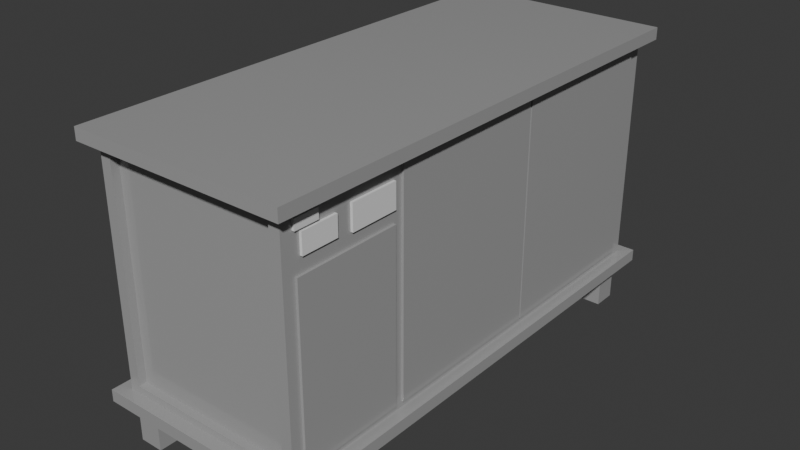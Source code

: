 # Source: blend.blend  (saved by Blender 4.2.66; exported with 4.5.12 LTS)
import bpy
from mathutils import Matrix  # noqa: F401  (used for matrix-valued properties, if any)

bpy.ops.wm.read_factory_settings(use_empty=True)
scene = bpy.context.scene
scene.name = 'Scene'

# ---- collections
col_collection = bpy.data.collections.new('Collection'); scene.collection.children.link(col_collection)

# ---- materials (node trees are filled in below, after node groups)
mat_steel = bpy.data.materials.new('steel')
mat_steel.alpha_threshold = 0.0
mat_steel.use_transparent_shadow = False
mat_steel.roughness = 0.5
mat_steel.line_color = (0.0, 0.0, 0.0, 1.0)
mat_white = bpy.data.materials.new('white')

# ---- material node trees
mat_steel.use_nodes = True; mat_steel.node_tree.nodes.clear()
_N = mat_steel.node_tree.nodes; _L = mat_steel.node_tree.links
n0 = _N.new('ShaderNodeOutputMaterial'); n0.name = 'Material Output'; n0.location = (300, 300)
n1 = _N.new('ShaderNodeBsdfPrincipled'); n1.name = 'Principled BSDF'; n1.location = (10, 300)
n1.inputs[0].default_value = (0.3712, 0.3712, 0.3712, 1.0)
n1.inputs[2].default_value = 0.1
n1.inputs[3].default_value = 1.45
_L.new(n1.outputs[0], n0.inputs[0])
n0.is_active_output = True
mat_white.use_nodes = True; mat_white.node_tree.nodes.clear()
_N = mat_white.node_tree.nodes; _L = mat_white.node_tree.links
n0 = _N.new('ShaderNodeBsdfPrincipled'); n0.name = 'Principled BSDF'; n0.location = (10, 300)
n1 = _N.new('ShaderNodeOutputMaterial'); n1.name = 'Material Output'; n1.location = (300, 300)
_L.new(n0.outputs[0], n1.inputs[0])
n1.is_active_output = True

# ---- world
world_world = bpy.data.worlds.new('World'); scene.world = world_world
world_world.use_nodes = True; world_world.node_tree.nodes.clear()
_N = world_world.node_tree.nodes; _L = world_world.node_tree.links
n0 = _N.new('ShaderNodeOutputWorld'); n0.name = 'World Output'; n0.location = (300, 300)
n1 = _N.new('ShaderNodeBackground'); n1.name = 'Background'; n1.location = (10, 300)
n1.inputs[0].default_value = (0.05088, 0.05088, 0.05088, 1.0)
_L.new(n1.outputs[0], n0.inputs[0])
n0.is_active_output = True
world_world.color = (0.05088, 0.05088, 0.05088)
world_world.sun_shadow_jitter_overblur = 0.0

# ---- meshes
me_cube_010 = bpy.data.meshes.new('Cube.010')
me_cube_010.from_pydata([(-1.0, -1.0, -1.0), (-1.0, -1.0, 1.0), (-1.0, 1.0, -1.0), (-1.0, 1.0, 1.0), (1.0, -1.0, -1.0), (1.0, -1.0, 1.0), (1.0, 1.0, -1.0), (1.0, 1.0, 1.0), (-13.91, -38.8, 1.555), (-13.91, -38.8, 10.44), (-14.8, 1.2, 1.0), (-14.8, 1.2, 11.0), (0.3118, -38.8, 1.555), (0.3118, -38.8, 10.44), (1.2, 1.2, 1.0), (1.2, 1.2, 11.0), (-14.8, -38.8, 1.0), (-14.8, -38.8, 11.0), (1.2, -38.8, 11.0), (1.2, -38.8, 1.0), (-13.91, -38.14, 1.555), (-13.91, -38.14, 10.44), (0.3118, -38.14, 10.44), (0.3118, -38.14, 1.555), (-15.8, -39.8, 10.75), (-15.8, -39.8, 11.25), (-15.8, 2.2, 10.75), (-15.8, 2.2, 11.25), (2.2, -39.8, 10.75), (2.2, -39.8, 11.25), (2.2, 2.2, 10.75), (2.2, 2.2, 11.25), (1.0, -37.3, 9.1), (1.0, -37.3, 9.9), (1.0, -34.3, 9.1), (1.0, -34.3, 9.9), (1.4, -37.3, 9.1), (1.4, -37.3, 9.9), (1.4, -34.3, 9.1), (1.4, -34.3, 9.9), (1.0, -33.0, 9.0), (1.0, -33.0, 10.0), (1.0, -29.0, 9.0), (1.0, -29.0, 10.0), (1.4, -33.0, 9.0), (1.4, -33.0, 10.0), (1.4, -29.0, 9.0), (1.4, -29.0, 10.0), (1.0, -37.8, 1.5), (1.0, -37.8, 8.5), (1.0, -29.0, 1.5), (1.0, -29.0, 8.5), (1.4, -37.8, 1.5), (1.4, -37.8, 8.5), (1.4, -29.0, 1.5), (1.4, -29.0, 8.5), (-15.8, -39.8, 0.75), (-15.8, -39.8, 1.25), (-15.8, 2.2, 0.75), (-15.8, 2.2, 1.25), (2.2, -39.8, 0.75), (2.2, -39.8, 1.25), (2.2, 2.2, 0.75), (2.2, 2.2, 1.25), (1.0, -28.27, 1.5), (1.0, -28.27, 10.5), (1.0, -14.27, 1.5), (1.0, -14.27, 10.5), (1.4, -28.27, 1.5), (1.4, -28.27, 10.5), (1.4, -14.27, 1.5), (1.4, -14.27, 10.5), (1.0, -14.12, 1.5), (1.0, -14.12, 10.5), (1.0, -0.1174, 1.5), (1.0, -0.1174, 10.5), (1.4, -14.12, 1.5), (1.4, -14.12, 10.5), (1.4, -0.1174, 1.5), (1.4, -0.1174, 10.5), (-1.0, -38.6, -1.0), (-1.0, -38.6, 1.0), (-1.0, -36.6, -1.0), (-1.0, -36.6, 1.0), (1.0, -38.6, -1.0), (1.0, -38.6, 1.0), (1.0, -36.6, -1.0), (1.0, -36.6, 1.0), (-14.6, -38.6, -1.0), (-14.6, -38.6, 1.0), (-14.6, -36.6, -1.0), (-14.6, -36.6, 1.0), (-12.6, -38.6, -1.0), (-12.6, -38.6, 1.0), (-12.6, -36.6, -1.0), (-12.6, -36.6, 1.0), (-14.6, -1.0, -1.0), (-14.6, -1.0, 1.0), (-14.6, 1.0, -1.0), (-14.6, 1.0, 1.0), (-12.6, -1.0, -1.0), (-12.6, -1.0, 1.0), (-12.6, 1.0, -1.0), (-12.6, 1.0, 1.0), (1.0, -37.86, 10.01), (1.0, -37.86, 10.41), (1.0, -35.86, 10.01), (1.0, -35.86, 10.41), (1.4, -37.86, 10.01), (1.4, -37.86, 10.41), (1.4, -35.86, 10.01), (1.4, -35.86, 10.41)], [], [(0, 1, 3, 2), (2, 3, 7, 6), (6, 7, 5, 4), (4, 5, 1, 0), (2, 6, 4, 0), (7, 3, 1, 5), (16, 17, 11, 10), (10, 11, 15, 14), (14, 15, 18, 19), (8, 12, 23, 20), (10, 14, 19, 16), (15, 11, 17, 18), (8, 9, 17, 16), (13, 12, 19, 18), (12, 8, 16, 19), (9, 13, 18, 17), (23, 22, 21, 20), (9, 8, 20, 21), (13, 9, 21, 22), (12, 13, 22, 23), (24, 25, 27, 26), (26, 27, 31, 30), (30, 31, 29, 28), (28, 29, 25, 24), (26, 30, 28, 24), (31, 27, 25, 29), (32, 33, 35, 34), (34, 35, 39, 38), (38, 39, 37, 36), (36, 37, 33, 32), (34, 38, 36, 32), (39, 35, 33, 37), (40, 41, 43, 42), (42, 43, 47, 46), (46, 47, 45, 44), (44, 45, 41, 40), (42, 46, 44, 40), (47, 43, 41, 45), (48, 49, 51, 50), (50, 51, 55, 54), (54, 55, 53, 52), (52, 53, 49, 48), (50, 54, 52, 48), (55, 51, 49, 53), (56, 57, 59, 58), (58, 59, 63, 62), (62, 63, 61, 60), (60, 61, 57, 56), (58, 62, 60, 56), (63, 59, 57, 61), (64, 65, 67, 66), (66, 67, 71, 70), (70, 71, 69, 68), (68, 69, 65, 64), (66, 70, 68, 64), (71, 67, 65, 69), (72, 73, 75, 74), (74, 75, 79, 78), (78, 79, 77, 76), (76, 77, 73, 72), (74, 78, 76, 72), (79, 75, 73, 77), (80, 81, 83, 82), (82, 83, 87, 86), (86, 87, 85, 84), (84, 85, 81, 80), (82, 86, 84, 80), (87, 83, 81, 85), (88, 89, 91, 90), (90, 91, 95, 94), (94, 95, 93, 92), (92, 93, 89, 88), (90, 94, 92, 88), (95, 91, 89, 93), (96, 97, 99, 98), (98, 99, 103, 102), (102, 103, 101, 100), (100, 101, 97, 96), (98, 102, 100, 96), (103, 99, 97, 101), (104, 105, 107, 106), (106, 107, 111, 110), (110, 111, 109, 108), (108, 109, 105, 104), (106, 110, 108, 104), (111, 107, 105, 109)])
me_cube_010.polygons.foreach_set('material_index', [0, 0, 0, 0, 0, 0, 0, 0, 0, 0, 0, 0, 0, 0, 0, 0, 0, 0, 0, 0, 0, 0, 0, 0, 0, 0, 1, 1, 1, 1, 1, 1, 1, 1, 1, 1, 1, 1, 0, 0, 0, 0, 0, 0, 0, 0, 0, 0, 0, 0, 0, 0, 0, 0, 0, 0, 0, 0, 0, 0, 0, 0, 0, 0, 0, 0, 0, 0, 0, 0, 0, 0, 0, 0, 0, 0, 0, 0, 0, 0, 1, 1, 1, 1, 1, 1])
_uv = me_cube_010.uv_layers.new(name='UVMap')
_uv.uv.foreach_set('vector', [0.375, 0.0, 0.625, 0.0, 0.625, 0.25, 0.375, 0.25, 0.375, 0.25, 0.625, 0.25, 0.625, 0.5, 0.375, 0.5, 0.375, 0.5, 0.625, 0.5, 0.625, 0.75, 0.375, 0.75, 0.375, 0.75, 0.625, 0.75, 0.625, 1.0, 0.375, 1.0, 0.125, 0.5, 0.375, 0.5, 0.375, 0.75, 0.125, 0.75, 0.625, 0.5, 0.875, 0.5, 0.875, 0.75, 0.625, 0.75, 0.375, 0.0, 0.625, 0.0, 0.625, 0.25, 0.375, 0.25, 0.375, 0.25, 0.625, 0.25, 0.625, 0.5, 0.375, 0.5, 0.375, 0.5, 0.625, 0.5, 0.625, 0.75, 0.375, 0.75, 0.3889, 0.9861, 0.3889, 0.7639, 0.3889, 0.7639, 0.3889, 0.9861, 0.125, 0.5, 0.375, 0.5, 0.375, 0.75, 0.125, 0.75, 0.625, 0.5, 0.875, 0.5, 0.875, 0.75, 0.625, 0.75, 0.3889, 0.9861, 0.6111, 0.9861, 0.625, 1.0, 0.375, 1.0, 0.6111, 0.7639, 0.3889, 0.7639, 0.375, 0.75, 0.625, 0.75, 0.3889, 0.7639, 0.3889, 0.9861, 0.375, 1.0, 0.375, 0.75, 0.6111, 0.9861, 0.6111, 0.7639, 0.625, 0.75, 0.625, 1.0, 0.3889, 0.7639, 0.6111, 0.7639, 0.6111, 0.9861, 0.3889, 0.9861, 0.6111, 0.9861, 0.3889, 0.9861, 0.3889, 0.9861, 0.6111, 0.9861, 0.6111, 0.7639, 0.6111, 0.9861, 0.6111, 0.9861, 0.6111, 0.7639, 0.3889, 0.7639, 0.6111, 0.7639, 0.6111, 0.7639, 0.3889, 0.7639, 0.375, 0.0, 0.625, 0.0, 0.625, 0.25, 0.375, 0.25, 0.375, 0.25, 0.625, 0.25, 0.625, 0.5, 0.375, 0.5, 0.375, 0.5, 0.625, 0.5, 0.625, 0.75, 0.375, 0.75, 0.375, 0.75, 0.625, 0.75, 0.625, 1.0, 0.375, 1.0, 0.125, 0.5, 0.375, 0.5, 0.375, 0.75, 0.125, 0.75, 0.625, 0.5, 0.875, 0.5, 0.875, 0.75, 0.625, 0.75, 0.375, 0.0, 0.625, 0.0, 0.625, 0.25, 0.375, 0.25, 0.375, 0.25, 0.625, 0.25, 0.625, 0.5, 0.375, 0.5, 0.375, 0.5, 0.625, 0.5, 0.625, 0.75, 0.375, 0.75, 0.375, 0.75, 0.625, 0.75, 0.625, 1.0, 0.375, 1.0, 0.125, 0.5, 0.375, 0.5, 0.375, 0.75, 0.125, 0.75, 0.625, 0.5, 0.875, 0.5, 0.875, 0.75, 0.625, 0.75, 0.375, 0.0, 0.625, 0.0, 0.625, 0.25, 0.375, 0.25, 0.375, 0.25, 0.625, 0.25, 0.625, 0.5, 0.375, 0.5, 0.375, 0.5, 0.625, 0.5, 0.625, 0.75, 0.375, 0.75, 0.375, 0.75, 0.625, 0.75, 0.625, 1.0, 0.375, 1.0, 0.125, 0.5, 0.375, 0.5, 0.375, 0.75, 0.125, 0.75, 0.625, 0.5, 0.875, 0.5, 0.875, 0.75, 0.625, 0.75, 0.375, 0.0, 0.625, 0.0, 0.625, 0.25, 0.375, 0.25, 0.375, 0.25, 0.625, 0.25, 0.625, 0.5, 0.375, 0.5, 0.375, 0.5, 0.625, 0.5, 0.625, 0.75, 0.375, 0.75, 0.375, 0.75, 0.625, 0.75, 0.625, 1.0, 0.375, 1.0, 0.125, 0.5, 0.375, 0.5, 0.375, 0.75, 0.125, 0.75, 0.625, 0.5, 0.875, 0.5, 0.875, 0.75, 0.625, 0.75, 0.375, 0.0, 0.625, 0.0, 0.625, 0.25, 0.375, 0.25, 0.375, 0.25, 0.625, 0.25, 0.625, 0.5, 0.375, 0.5, 0.375, 0.5, 0.625, 0.5, 0.625, 0.75, 0.375, 0.75, 0.375, 0.75, 0.625, 0.75, 0.625, 1.0, 0.375, 1.0, 0.125, 0.5, 0.375, 0.5, 0.375, 0.75, 0.125, 0.75, 0.625, 0.5, 0.875, 0.5, 0.875, 0.75, 0.625, 0.75, 0.375, 0.0, 0.625, 0.0, 0.625, 0.25, 0.375, 0.25, 0.375, 0.25, 0.625, 0.25, 0.625, 0.5, 0.375, 0.5, 0.375, 0.5, 0.625, 0.5, 0.625, 0.75, 0.375, 0.75, 0.375, 0.75, 0.625, 0.75, 0.625, 1.0, 0.375, 1.0, 0.125, 0.5, 0.375, 0.5, 0.375, 0.75, 0.125, 0.75, 0.625, 0.5, 0.875, 0.5, 0.875, 0.75, 0.625, 0.75, 0.375, 0.0, 0.625, 0.0, 0.625, 0.25, 0.375, 0.25, 0.375, 0.25, 0.625, 0.25, 0.625, 0.5, 0.375, 0.5, 0.375, 0.5, 0.625, 0.5, 0.625, 0.75, 0.375, 0.75, 0.375, 0.75, 0.625, 0.75, 0.625, 1.0, 0.375, 1.0, 0.125, 0.5, 0.375, 0.5, 0.375, 0.75, 0.125, 0.75, 0.625, 0.5, 0.875, 0.5, 0.875, 0.75, 0.625, 0.75, 0.375, 0.0, 0.625, 0.0, 0.625, 0.25, 0.375, 0.25, 0.375, 0.25, 0.625, 0.25, 0.625, 0.5, 0.375, 0.5, 0.375, 0.5, 0.625, 0.5, 0.625, 0.75, 0.375, 0.75, 0.375, 0.75, 0.625, 0.75, 0.625, 1.0, 0.375, 1.0, 0.125, 0.5, 0.375, 0.5, 0.375, 0.75, 0.125, 0.75, 0.625, 0.5, 0.875, 0.5, 0.875, 0.75, 0.625, 0.75, 0.375, 0.0, 0.625, 0.0, 0.625, 0.25, 0.375, 0.25, 0.375, 0.25, 0.625, 0.25, 0.625, 0.5, 0.375, 0.5, 0.375, 0.5, 0.625, 0.5, 0.625, 0.75, 0.375, 0.75, 0.375, 0.75, 0.625, 0.75, 0.625, 1.0, 0.375, 1.0, 0.125, 0.5, 0.375, 0.5, 0.375, 0.75, 0.125, 0.75, 0.625, 0.5, 0.875, 0.5, 0.875, 0.75, 0.625, 0.75, 0.375, 0.0, 0.625, 0.0, 0.625, 0.25, 0.375, 0.25, 0.375, 0.25, 0.625, 0.25, 0.625, 0.5, 0.375, 0.5, 0.375, 0.5, 0.625, 0.5, 0.625, 0.75, 0.375, 0.75, 0.375, 0.75, 0.625, 0.75, 0.625, 1.0, 0.375, 1.0, 0.125, 0.5, 0.375, 0.5, 0.375, 0.75, 0.125, 0.75, 0.625, 0.5, 0.875, 0.5, 0.875, 0.75, 0.625, 0.75, 0.375, 0.0, 0.625, 0.0, 0.625, 0.25, 0.375, 0.25, 0.375, 0.25, 0.625, 0.25, 0.625, 0.5, 0.375, 0.5, 0.375, 0.5, 0.625, 0.5, 0.625, 0.75, 0.375, 0.75, 0.375, 0.75, 0.625, 0.75, 0.625, 1.0, 0.375, 1.0, 0.125, 0.5, 0.375, 0.5, 0.375, 0.75, 0.125, 0.75, 0.625, 0.5, 0.875, 0.5, 0.875, 0.75, 0.625, 0.75])
me_cube_010.materials.append(mat_steel)
me_cube_010.materials.append(mat_white)
me_cube_010.update()

# ---- objects
ob_x = bpy.data.objects.new('조리대', me_cube_010)

# ---- transforms, parenting, visibility, modifiers, constraints
ob_x.location = (3.4, 9.4, -6.0)
ob_x.scale = (0.5, 0.5, 1.0)

# ---- collection membership
col_collection.objects.link(ob_x)

# ---- scene / render settings (as saved in the file)
scene.frame_start = 1; scene.frame_end = 250; scene.frame_set(1)
scene.render.engine = 'BLENDER_EEVEE_NEXT'
bpy.context.view_layer.update()

# ---- added for rendering (the .blend has no active camera and no usable light): camera, sun
cam_auto = bpy.data.cameras.new('AutoCamera')
cam_auto.lens = 50.0
cam_auto.sensor_width = 36.0
cam_auto.clip_end = 1000.0
ob_auto_camera = bpy.data.objects.new('AutoCamera', cam_auto)
scene.collection.objects.link(ob_auto_camera)
ob_auto_camera.location = (23.9857, -28.7828, 18.3135)
ob_auto_camera.rotation_euler = (1.09748, -7.21219e-08, 0.694738)
scene.camera = ob_auto_camera
light_auto_sun = bpy.data.lights.new('AutoSun', 'SUN')
light_auto_sun.energy = 3.0
light_auto_sun.angle = 0.0523599
ob_auto_sun = bpy.data.objects.new('AutoSun', light_auto_sun)
scene.collection.objects.link(ob_auto_sun)
ob_auto_sun.rotation_euler = (0.872665, 0.174533, 0.523599)
bpy.context.view_layer.update()
